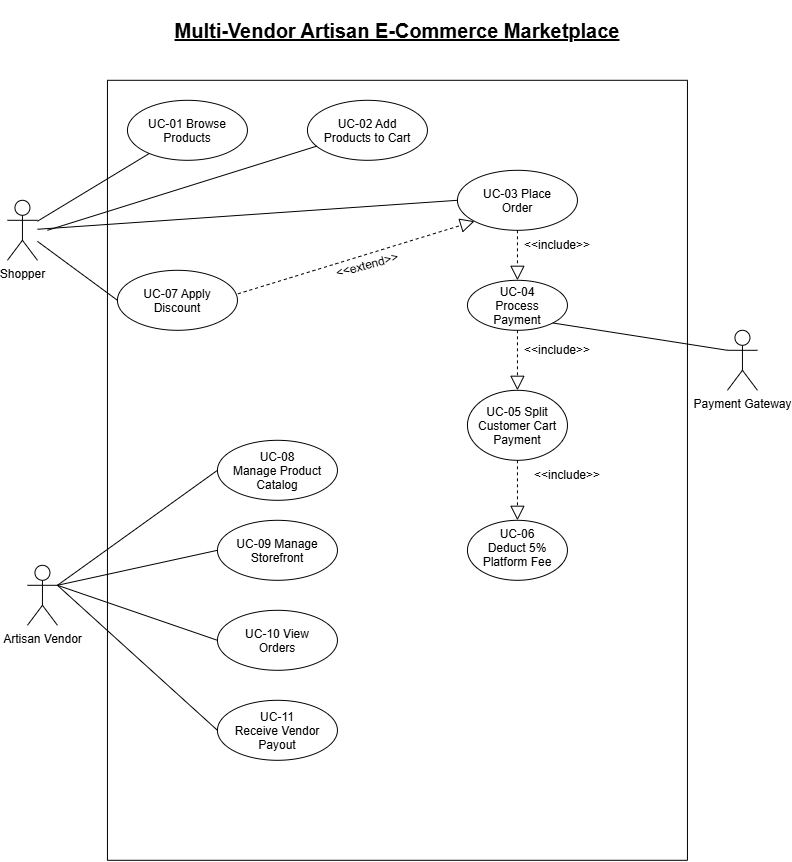

The diagram above was exported from draw.io. Its source (the exported page's mxGraphModel, read from the mxfile embedded in the PNG):
<mxGraphModel dx="1191" dy="765" grid="1" gridSize="10" guides="1" tooltips="1" connect="1" arrows="1" fold="1" page="1" pageScale="1" pageWidth="827" pageHeight="1169" math="0" shadow="0">
  <root>
    <mxCell id="0" />
    <mxCell id="1" parent="0" />
    <mxCell id="A8yxFB4G5c5UrR-Rz7fp-2" parent="1" style="ellipse;whiteSpace=wrap;html=1;shapeInside=1;" value="UC-02 Add Products to Cart" vertex="1">
      <mxGeometry height="60" width="120" x="310" y="120" as="geometry" />
    </mxCell>
    <mxCell id="A8yxFB4G5c5UrR-Rz7fp-4" parent="1" style="ellipse;whiteSpace=wrap;html=1;shapeInside=1;" value="UC-09 Manage Storefront" vertex="1">
      <mxGeometry height="60" width="120" x="220" y="540" as="geometry" />
    </mxCell>
    <mxCell id="A8yxFB4G5c5UrR-Rz7fp-5" parent="1" style="ellipse;whiteSpace=wrap;html=1;shapeInside=1;" value="UC-11 Receive Vendor Payout" vertex="1">
      <mxGeometry height="60" width="120" x="220" y="720" as="geometry" />
    </mxCell>
    <mxCell id="A8yxFB4G5c5UrR-Rz7fp-6" parent="1" style="ellipse;whiteSpace=wrap;html=1;shapeInside=1;" value="UC-10 View Orders" vertex="1">
      <mxGeometry height="60" width="120" x="220" y="630" as="geometry" />
    </mxCell>
    <mxCell id="A8yxFB4G5c5UrR-Rz7fp-7" parent="1" style="ellipse;whiteSpace=wrap;html=1;shapeInside=1;" value="UC-01 Browse Products" vertex="1">
      <mxGeometry height="60" width="120" x="130" y="120" as="geometry" />
    </mxCell>
    <mxCell id="A8yxFB4G5c5UrR-Rz7fp-8" parent="1" style="ellipse;whiteSpace=wrap;html=1;shapeInside=1;" value="UC-07 Apply Discount" vertex="1">
      <mxGeometry height="60" width="120" x="120" y="290" as="geometry" />
    </mxCell>
    <mxCell id="A8yxFB4G5c5UrR-Rz7fp-9" parent="1" style="ellipse;whiteSpace=wrap;html=1;shapeInside=1;" value="UC-03 Place Order" vertex="1">
      <mxGeometry height="60" width="120" x="460" y="190" as="geometry" />
    </mxCell>
    <mxCell id="A8yxFB4G5c5UrR-Rz7fp-10" parent="1" style="ellipse;whiteSpace=wrap;html=1;shapeInside=1;" value="UC-04 Process Payment" vertex="1">
      <mxGeometry height="50" width="100" x="470" y="300" as="geometry" />
    </mxCell>
    <mxCell id="A8yxFB4G5c5UrR-Rz7fp-11" parent="1" style="ellipse;whiteSpace=wrap;html=1;shapeInside=1;" value="UC-06 Deduct 5% Platform Fee" vertex="1">
      <mxGeometry height="60" width="100" x="470" y="540" as="geometry" />
    </mxCell>
    <mxCell id="A8yxFB4G5c5UrR-Rz7fp-12" parent="1" style="ellipse;whiteSpace=wrap;html=1;shapeInside=1;" value="UC-08 Manage Product Catalog" vertex="1">
      <mxGeometry height="60" width="120" x="220" y="460" as="geometry" />
    </mxCell>
    <mxCell id="A8yxFB4G5c5UrR-Rz7fp-13" parent="1" style="ellipse;whiteSpace=wrap;html=1;shapeInside=1;" value="UC-05 Split Customer Cart Payment&lt;div&gt;&lt;br&gt;&lt;/div&gt;" vertex="1">
      <mxGeometry height="70" width="100" x="470" y="410" as="geometry" />
    </mxCell>
    <mxCell id="A8yxFB4G5c5UrR-Rz7fp-14" parent="1" style="shape=umlActor;verticalLabelPosition=bottom;verticalAlign=top;html=1;outlineConnect=0;" value="Payment Gateway" vertex="1">
      <mxGeometry height="60" width="30" x="730" y="350" as="geometry" />
    </mxCell>
    <mxCell id="A8yxFB4G5c5UrR-Rz7fp-15" parent="1" style="shape=umlActor;verticalLabelPosition=bottom;verticalAlign=top;html=1;outlineConnect=0;" value="Artisan Vendor" vertex="1">
      <mxGeometry height="60" width="30" x="30" y="585" as="geometry" />
    </mxCell>
    <mxCell id="A8yxFB4G5c5UrR-Rz7fp-16" parent="1" style="shape=umlActor;verticalLabelPosition=bottom;verticalAlign=top;html=1;outlineConnect=0;" value="Shopper" vertex="1">
      <mxGeometry height="60" width="30" x="10" y="220" as="geometry" />
    </mxCell>
    <mxCell id="A8yxFB4G5c5UrR-Rz7fp-24" edge="1" parent="1" source="A8yxFB4G5c5UrR-Rz7fp-16" style="endArrow=none;html=1;rounded=0;" target="A8yxFB4G5c5UrR-Rz7fp-7" value="">
      <mxGeometry height="50" relative="1" width="50" as="geometry">
        <mxPoint x="50" y="240" as="sourcePoint" />
        <mxPoint x="100" y="190" as="targetPoint" />
      </mxGeometry>
    </mxCell>
    <mxCell id="A8yxFB4G5c5UrR-Rz7fp-28" edge="1" parent="1" source="A8yxFB4G5c5UrR-Rz7fp-16" style="endArrow=none;html=1;rounded=0;entryX=0;entryY=0.5;entryDx=0;entryDy=0;" target="A8yxFB4G5c5UrR-Rz7fp-9" value="">
      <mxGeometry height="50" relative="1" width="50" as="geometry">
        <mxPoint x="370" y="340" as="sourcePoint" />
        <mxPoint x="420" y="290" as="targetPoint" />
      </mxGeometry>
    </mxCell>
    <mxCell id="A8yxFB4G5c5UrR-Rz7fp-29" edge="1" parent="1" source="A8yxFB4G5c5UrR-Rz7fp-16" style="endArrow=none;html=1;rounded=0;entryX=0;entryY=0.5;entryDx=0;entryDy=0;" target="A8yxFB4G5c5UrR-Rz7fp-8" value="">
      <mxGeometry height="50" relative="1" width="50" as="geometry">
        <mxPoint x="370" y="340" as="sourcePoint" />
        <mxPoint x="420" y="290" as="targetPoint" />
      </mxGeometry>
    </mxCell>
    <mxCell id="A8yxFB4G5c5UrR-Rz7fp-32" edge="1" parent="1" source="A8yxFB4G5c5UrR-Rz7fp-8" style="endArrow=block;dashed=1;endFill=0;endSize=12;html=1;rounded=0;exitX=1.004;exitY=0.392;exitDx=0;exitDy=0;exitPerimeter=0;entryX=0;entryY=1;entryDx=0;entryDy=0;" target="A8yxFB4G5c5UrR-Rz7fp-9" value="">
      <mxGeometry relative="1" width="160" as="geometry">
        <mxPoint x="320" y="320" as="sourcePoint" />
        <mxPoint x="480" y="320" as="targetPoint" />
      </mxGeometry>
    </mxCell>
    <mxCell id="A8yxFB4G5c5UrR-Rz7fp-33" edge="1" parent="1" source="A8yxFB4G5c5UrR-Rz7fp-9" style="endArrow=block;dashed=1;endFill=0;endSize=12;html=1;rounded=0;exitX=0.5;exitY=1;exitDx=0;exitDy=0;entryX=0.5;entryY=0;entryDx=0;entryDy=0;" target="A8yxFB4G5c5UrR-Rz7fp-10" value="">
      <mxGeometry relative="1" width="160" as="geometry">
        <mxPoint x="320" y="320" as="sourcePoint" />
        <mxPoint x="480" y="320" as="targetPoint" />
      </mxGeometry>
    </mxCell>
    <mxCell id="A8yxFB4G5c5UrR-Rz7fp-34" edge="1" parent="1" source="A8yxFB4G5c5UrR-Rz7fp-10" style="endArrow=block;dashed=1;endFill=0;endSize=12;html=1;rounded=0;entryX=0.5;entryY=0;entryDx=0;entryDy=0;exitX=0.5;exitY=1;exitDx=0;exitDy=0;" target="A8yxFB4G5c5UrR-Rz7fp-13" value="">
      <mxGeometry relative="1" width="160" as="geometry">
        <mxPoint x="320" y="320" as="sourcePoint" />
        <mxPoint x="480" y="320" as="targetPoint" />
      </mxGeometry>
    </mxCell>
    <mxCell id="A8yxFB4G5c5UrR-Rz7fp-35" edge="1" parent="1" source="A8yxFB4G5c5UrR-Rz7fp-13" style="endArrow=block;dashed=1;endFill=0;endSize=12;html=1;rounded=0;exitX=0.5;exitY=1;exitDx=0;exitDy=0;entryX=0.5;entryY=0;entryDx=0;entryDy=0;" target="A8yxFB4G5c5UrR-Rz7fp-11" value="">
      <mxGeometry relative="1" width="160" as="geometry">
        <mxPoint x="310" y="420" as="sourcePoint" />
        <mxPoint x="470" y="420" as="targetPoint" />
      </mxGeometry>
    </mxCell>
    <mxCell id="A8yxFB4G5c5UrR-Rz7fp-37" edge="1" parent="1" source="A8yxFB4G5c5UrR-Rz7fp-15" style="endArrow=none;html=1;rounded=0;exitX=1;exitY=0.3333333333333333;exitDx=0;exitDy=0;exitPerimeter=0;entryX=0;entryY=0.5;entryDx=0;entryDy=0;" target="A8yxFB4G5c5UrR-Rz7fp-12" value="">
      <mxGeometry height="50" relative="1" width="50" as="geometry">
        <mxPoint x="380" y="490" as="sourcePoint" />
        <mxPoint x="430" y="440" as="targetPoint" />
      </mxGeometry>
    </mxCell>
    <mxCell id="A8yxFB4G5c5UrR-Rz7fp-39" edge="1" parent="1" source="A8yxFB4G5c5UrR-Rz7fp-15" style="endArrow=none;html=1;rounded=0;exitX=1;exitY=0.3333333333333333;exitDx=0;exitDy=0;exitPerimeter=0;entryX=0;entryY=0.5;entryDx=0;entryDy=0;" target="A8yxFB4G5c5UrR-Rz7fp-4" value="">
      <mxGeometry height="50" relative="1" width="50" as="geometry">
        <mxPoint x="100" y="620" as="sourcePoint" />
        <mxPoint x="210" y="570" as="targetPoint" />
      </mxGeometry>
    </mxCell>
    <mxCell id="A8yxFB4G5c5UrR-Rz7fp-40" edge="1" parent="1" source="A8yxFB4G5c5UrR-Rz7fp-6" style="endArrow=none;html=1;rounded=0;exitX=0;exitY=0.5;exitDx=0;exitDy=0;entryX=1;entryY=0.3333333333333333;entryDx=0;entryDy=0;entryPerimeter=0;" target="A8yxFB4G5c5UrR-Rz7fp-15" value="">
      <mxGeometry height="50" relative="1" width="50" as="geometry">
        <mxPoint x="380" y="620" as="sourcePoint" />
        <mxPoint x="430" y="570" as="targetPoint" />
      </mxGeometry>
    </mxCell>
    <mxCell id="A8yxFB4G5c5UrR-Rz7fp-41" edge="1" parent="1" source="A8yxFB4G5c5UrR-Rz7fp-5" style="endArrow=none;html=1;rounded=0;exitX=0;exitY=0.5;exitDx=0;exitDy=0;entryX=1;entryY=0.3333333333333333;entryDx=0;entryDy=0;entryPerimeter=0;" target="A8yxFB4G5c5UrR-Rz7fp-15" value="">
      <mxGeometry height="50" relative="1" width="50" as="geometry">
        <mxPoint x="380" y="620" as="sourcePoint" />
        <mxPoint x="430" y="570" as="targetPoint" />
      </mxGeometry>
    </mxCell>
    <mxCell id="A8yxFB4G5c5UrR-Rz7fp-42" edge="1" parent="1" source="A8yxFB4G5c5UrR-Rz7fp-10" style="endArrow=none;html=1;rounded=0;entryX=0;entryY=0.3333333333333333;entryDx=0;entryDy=0;entryPerimeter=0;exitX=1;exitY=1;exitDx=0;exitDy=0;" target="A8yxFB4G5c5UrR-Rz7fp-14" value="">
      <mxGeometry height="50" relative="1" width="50" as="geometry">
        <mxPoint x="380" y="620" as="sourcePoint" />
        <mxPoint x="430" y="570" as="targetPoint" />
      </mxGeometry>
    </mxCell>
    <mxCell id="A8yxFB4G5c5UrR-Rz7fp-43" parent="1" style="text;html=1;whiteSpace=wrap;strokeColor=none;fillColor=none;align=center;verticalAlign=middle;rounded=0;" value="&lt;font style=&quot;font-size: 20px;&quot;&gt;&lt;b&gt;&lt;u&gt;Multi-Vendor Artisan E-Commerce Marketplace&lt;/u&gt;&lt;/b&gt;&lt;/font&gt;" vertex="1">
      <mxGeometry height="60" width="480" x="160" y="20" as="geometry" />
    </mxCell>
    <mxCell id="3aYEegbrpkqR1HL8DWaL-2" parent="1" style="swimlane;startSize=0;" value="" vertex="1">
      <mxGeometry height="780" width="580" x="110" y="100" as="geometry" />
    </mxCell>
    <mxCell id="3aYEegbrpkqR1HL8DWaL-4" parent="3aYEegbrpkqR1HL8DWaL-2" style="text;html=1;whiteSpace=wrap;strokeColor=none;fillColor=none;align=center;verticalAlign=middle;rounded=0;" value="&amp;lt;&amp;lt;include&amp;gt;&amp;gt;" vertex="1">
      <mxGeometry height="30" width="60" x="420" y="150" as="geometry" />
    </mxCell>
    <mxCell id="3aYEegbrpkqR1HL8DWaL-5" parent="3aYEegbrpkqR1HL8DWaL-2" style="text;html=1;whiteSpace=wrap;strokeColor=none;fillColor=none;align=center;verticalAlign=middle;rounded=0;" value="&amp;lt;&amp;lt;include&amp;gt;&amp;gt;" vertex="1">
      <mxGeometry height="30" width="60" x="420" y="255" as="geometry" />
    </mxCell>
    <mxCell id="3aYEegbrpkqR1HL8DWaL-6" parent="3aYEegbrpkqR1HL8DWaL-2" style="text;html=1;whiteSpace=wrap;strokeColor=none;fillColor=none;align=center;verticalAlign=middle;rounded=0;" value="&amp;lt;&amp;lt;include&amp;gt;&amp;gt;" vertex="1">
      <mxGeometry height="30" width="60" x="430" y="380" as="geometry" />
    </mxCell>
    <mxCell id="3aYEegbrpkqR1HL8DWaL-7" parent="3aYEegbrpkqR1HL8DWaL-2" style="text;html=1;whiteSpace=wrap;strokeColor=none;fillColor=none;align=center;verticalAlign=middle;rounded=0;rotation=-15;" value="&amp;lt;&amp;lt;extend&amp;gt;&amp;gt;" vertex="1">
      <mxGeometry height="30" width="60" x="230" y="170" as="geometry" />
    </mxCell>
    <mxCell id="3aYEegbrpkqR1HL8DWaL-3" edge="1" parent="1" style="endArrow=none;html=1;rounded=0;" target="A8yxFB4G5c5UrR-Rz7fp-2" value="">
      <mxGeometry height="50" relative="1" width="50" as="geometry">
        <mxPoint x="50" y="250" as="sourcePoint" />
        <mxPoint x="440" y="470" as="targetPoint" />
      </mxGeometry>
    </mxCell>
  </root>
</mxGraphModel>